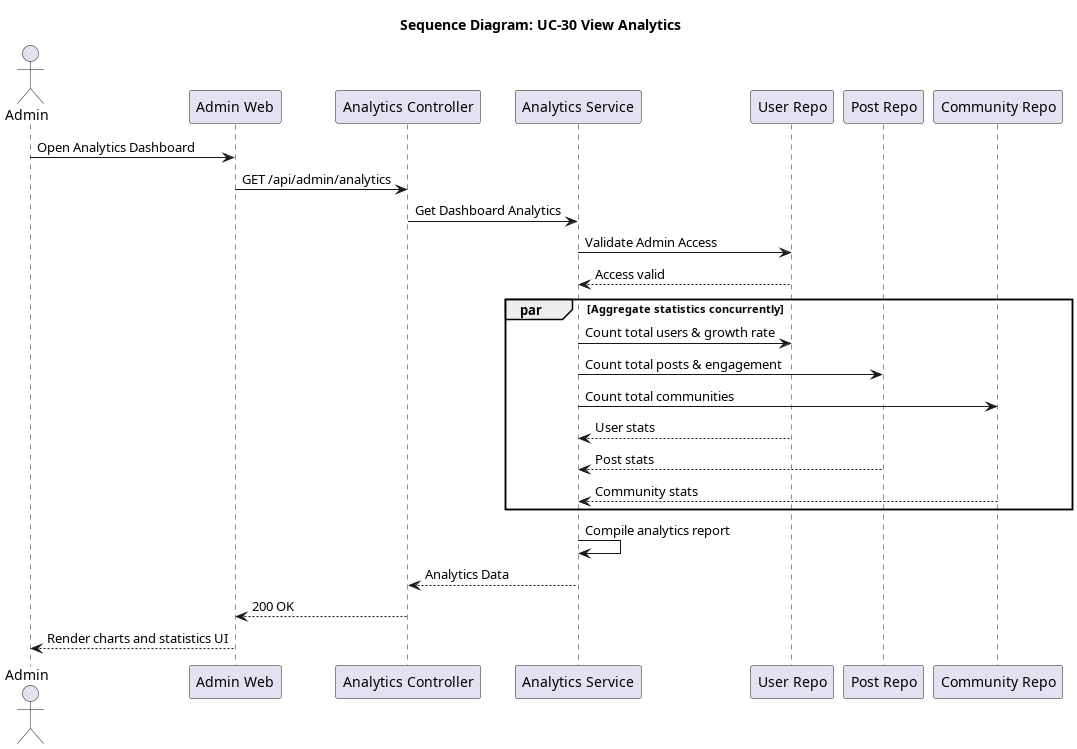

The diagram above was rendered by PlantUML. Its source (embedded in the PNG):
@startuml seq_30_view_analytics
title Sequence Diagram: UC-30 View Analytics

actor Admin
participant "Admin Web" as Frontend
participant "Analytics Controller" as Controller
participant "Analytics Service" as Service
participant "User Repo" as UserRepo
participant "Post Repo" as PostRepo
participant "Community Repo" as CommRepo

Admin -> Frontend: Open Analytics Dashboard
Frontend -> Controller: GET /api/admin/analytics
Controller -> Service: Get Dashboard Analytics
Service -> UserRepo: Validate Admin Access
UserRepo --> Service: Access valid

par Aggregate statistics concurrently
    Service -> UserRepo: Count total users & growth rate
    Service -> PostRepo: Count total posts & engagement
    Service -> CommRepo: Count total communities
    UserRepo --> Service: User stats
    PostRepo --> Service: Post stats
    CommRepo --> Service: Community stats
end

Service -> Service: Compile analytics report
Service --> Controller: Analytics Data
Controller --> Frontend: 200 OK
Frontend --> Admin: Render charts and statistics UI
@enduml